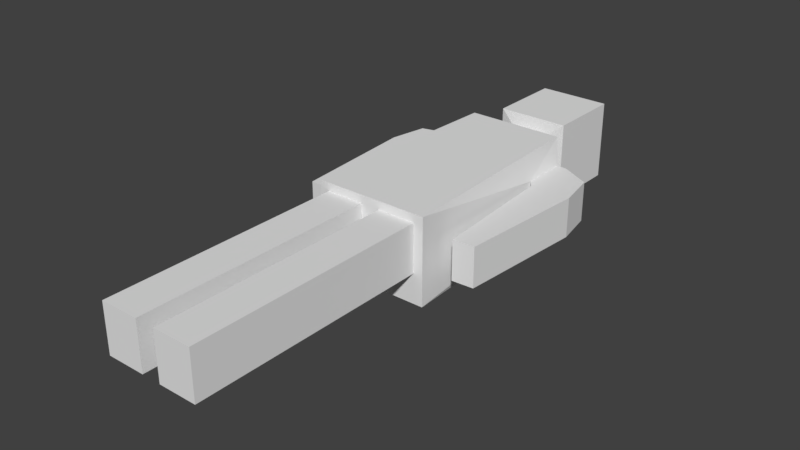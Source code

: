 # Source: B_TempEnemy.blend  (saved by Blender 2.79.0; exported with 4.5.12 LTS)
import bpy
from mathutils import Matrix  # noqa: F401  (used for matrix-valued properties, if any)

bpy.ops.wm.read_factory_settings(use_empty=True)
scene = bpy.context.scene
scene.name = 'Scene'

# ---- collections
col_collection_1 = bpy.data.collections.new('Collection 1'); scene.collection.children.link(col_collection_1)

# ---- world
world_world = bpy.data.worlds.new('World'); scene.world = world_world
world_world.color = (0.05088, 0.05088, 0.05088)
world_world.use_sun_shadow = False
world_world.sun_shadow_jitter_overblur = 0.0
world_world.cycles.sampling_method = 'MANUAL'

# ---- meshes
me_cube_001 = bpy.data.meshes.new('Cube.001')
me_cube_001.from_pydata([(0.2516, 1.758, 0.03322), (0.2516, 1.959, 0.03322), (0.2516, 1.758, -0.1399), (0.2516, 1.959, -0.1399), (0.214, 2.004, -0.2364), (0.2095, 1.061, -0.1063), (0.2095, 1.061, 0.1039), (0.214, 2.004, 0.1402), (0.2933, 1.959, -0.1399), (0.2777, 1.726, -0.1399), (0.2777, 1.726, 0.03322), (0.2933, 1.959, 0.03322), (0.4242, 1.89, -0.1399), (0.455, 1.726, -0.1399), (0.455, 1.726, 0.03322), (0.4242, 1.89, 0.03322), (0.3153, 1.156, 0.03322), (0.3153, 1.156, -0.1399), (0.4108, 1.161, 0.03322), (0.4108, 1.161, -0.1399), (0.0848, 2.031, -0.1554), (0.0848, 2.031, 0.06823), (0.0848, 2.126, -0.1554), (0.0848, 2.126, 0.06823), (0.1583, 2.143, -0.2197), (0.1583, 2.143, 0.1325), (0.1583, 2.482, -0.2197), (0.1583, 2.482, 0.1325), (0.2516, 1.061, 0.1402), (0.2516, 1.061, -0.2364), (0.04213, 0.007184, -0.1063), (0.04213, 1.061, 0.1039), (0.04213, 1.061, -0.1063), (0.04213, 0.007184, 0.1039), (0.2095, 0.007184, 0.1039), (0.2095, 0.007184, -0.1063), (-0.2516, 1.758, 0.03322), (-0.2516, 1.959, 0.03322), (-0.2516, 1.758, -0.1399), (-0.2516, 1.959, -0.1399), (0.0, 1.061, -0.2364), (0.0, 1.061, 0.1402), (-0.214, 2.004, -0.2364), (-0.2095, 1.061, -0.1063), (-0.2095, 1.061, 0.1039), (-0.214, 2.004, 0.1402), (-0.2933, 1.959, -0.1399), (-0.2933, 1.758, -0.1399), (-0.2933, 1.758, 0.03322), (-0.2933, 1.959, 0.03322), (-0.4398, 1.922, -0.1399), (-0.4705, 1.758, -0.1399), (-0.4705, 1.758, 0.03322), (-0.4398, 1.922, 0.03322), (-0.3308, 1.188, 0.03322), (-0.3308, 1.188, -0.1399), (-0.4264, 1.193, 0.03322), (-0.4264, 1.193, -0.1399), (-0.0848, 2.031, -0.1554), (-0.0848, 2.031, 0.06823), (-0.0848, 2.126, -0.1554), (-0.0848, 2.126, 0.06823), (-0.1583, 2.143, -0.2197), (-0.1583, 2.143, 0.1325), (-0.1583, 2.482, -0.2197), (-0.1583, 2.482, 0.1325), (-0.2516, 1.061, 0.1402), (-0.2516, 1.061, -0.2364), (-0.04213, 0.007184, -0.1063), (-0.04213, 1.061, 0.1039), (-0.04213, 1.061, -0.1063), (-0.04213, 0.007184, 0.1039), (-0.2095, 0.007184, 0.1039), (-0.2095, 0.007184, -0.1063)], [], [(42, 58, 20, 4), (1, 0, 10, 11), (32, 5, 35, 30), (58, 60, 22, 20), (40, 67, 42, 4, 29), (3, 2, 29, 4), (2, 0, 28, 29), (1, 3, 4, 7), (0, 1, 7, 28), (8, 11, 15, 12), (0, 2, 9, 10), (3, 1, 11, 8), (2, 3, 8, 9), (13, 12, 15, 14), (9, 8, 12, 13), (11, 10, 14, 15), (14, 10, 16, 18), (16, 17, 19, 18), (13, 14, 18, 19), (9, 13, 19, 17), (10, 9, 17, 16), (25, 63, 61, 23), (64, 65, 27, 26), (23, 61, 59, 21), (7, 4, 20, 21), (60, 62, 24, 22), (21, 20, 22, 23), (62, 64, 26, 24), (23, 22, 24, 25), (21, 59, 45, 7), (27, 65, 63, 25), (70, 40, 32, 31, 41, 69), (25, 24, 26, 27), (6, 5, 29, 28), (31, 6, 28, 41), (5, 32, 40, 29), (30, 35, 34, 33), (5, 6, 34, 35), (31, 32, 30, 33), (6, 31, 33, 34), (37, 49, 48, 36), (70, 68, 73, 43), (39, 42, 67, 38), (38, 67, 66, 36), (37, 45, 42, 39), (36, 66, 45, 37), (46, 50, 53, 49), (36, 48, 47, 38), (39, 46, 49, 37), (38, 47, 46, 39), (51, 52, 53, 50), (47, 51, 50, 46), (49, 53, 52, 48), (52, 56, 54, 48), (54, 56, 57, 55), (51, 57, 56, 52), (47, 55, 57, 51), (48, 54, 55, 47), (45, 59, 58, 42), (59, 61, 60, 58), (61, 63, 62, 60), (63, 65, 64, 62), (44, 66, 67, 43), (69, 41, 66, 44), (43, 67, 40, 70), (68, 71, 72, 73), (43, 73, 72, 44), (69, 71, 68, 70), (44, 72, 71, 69), (66, 41, 28, 7, 45)])
me_cube_001.use_remesh_preserve_volume = False
me_cube_001.use_remesh_preserve_attributes = False
me_cube_001.use_mirror_vertex_groups = False
me_cube_001.update()

# ---- objects
ob_cube = bpy.data.objects.new('Cube', me_cube_001)

# ---- transforms, parenting, visibility, modifiers, constraints
ob_cube.location = (0.0, 0.0, 0.0)
ob_cube.lineart.crease_threshold = 0.0

# ---- collection membership
col_collection_1.objects.link(ob_cube)

# ---- scene / render settings (as saved in the file)
scene.frame_start = 1; scene.frame_end = 250; scene.frame_set(1)
scene.render.engine = 'BLENDER_EEVEE_NEXT'
scene.render.resolution_percentage = 50
scene.render.dither_intensity = 0.0
scene.cycles.use_denoising = False
scene.cycles.samples = 128
scene.cycles.sampling_pattern = 'TABULATED_SOBOL'
scene.cycles.use_adaptive_sampling = False
scene.cycles.use_light_tree = False
scene.cycles.blur_glossy = 0.0
scene.cycles.sample_clamp_indirect = 0.0
scene.view_settings.view_transform = 'Standard'
bpy.context.view_layer.update()

# ---- added for rendering (the .blend has no active camera and no usable light): camera, sun
cam_auto = bpy.data.cameras.new('AutoCamera')
cam_auto.lens = 50.0
cam_auto.sensor_width = 36.0
cam_auto.clip_end = 1000.0
ob_auto_camera = bpy.data.objects.new('AutoCamera', cam_auto)
scene.collection.objects.link(ob_auto_camera)
ob_auto_camera.location = (2.46125, -1.71842, 1.92715)
ob_auto_camera.rotation_euler = (1.09748, -7.21219e-08, 0.694738)
scene.camera = ob_auto_camera
light_auto_sun = bpy.data.lights.new('AutoSun', 'SUN')
light_auto_sun.energy = 3.0
light_auto_sun.angle = 0.0523599
ob_auto_sun = bpy.data.objects.new('AutoSun', light_auto_sun)
scene.collection.objects.link(ob_auto_sun)
ob_auto_sun.rotation_euler = (0.872665, 0.174533, 0.523599)
bpy.context.view_layer.update()
